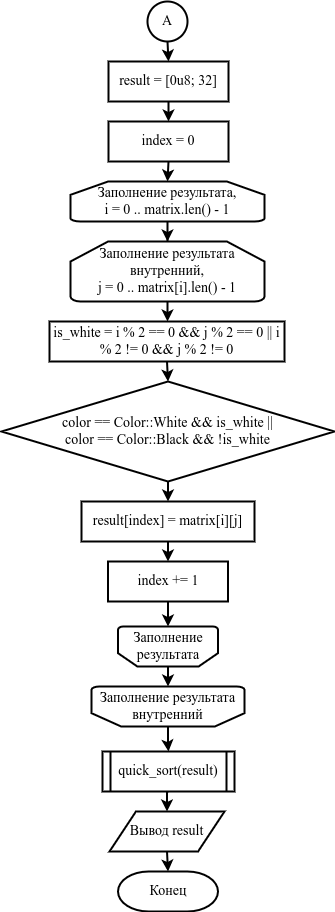

The diagram above was exported from draw.io. Its source (the exported page's mxGraphModel, read from the mxfile embedded in the PNG):
<mxGraphModel dx="613" dy="971" grid="1" gridSize="10" guides="1" tooltips="1" connect="1" arrows="1" fold="1" page="1" pageScale="1" pageWidth="827" pageHeight="1169" math="0" shadow="0">
  <root>
    <mxCell id="0" />
    <mxCell id="1" parent="0" />
    <mxCell id="0XKzlUytYgeb6-aVE9m8-1" value="" style="edgeStyle=orthogonalEdgeStyle;rounded=0;orthogonalLoop=1;jettySize=auto;html=1;fontFamily=Times New Roman;fontSize=14;fontColor=#000000;strokeWidth=2;" edge="1" parent="1" source="0XKzlUytYgeb6-aVE9m8-2" target="0XKzlUytYgeb6-aVE9m8-4">
      <mxGeometry relative="1" as="geometry" />
    </mxCell>
    <mxCell id="0XKzlUytYgeb6-aVE9m8-2" value="Заполнение результата,&lt;br&gt;i = 0 .. matrix.len() - 1" style="strokeWidth=2;html=1;shape=mxgraph.flowchart.loop_limit;whiteSpace=wrap;labelBorderColor=none;fontFamily=Times New Roman;fontSize=14;fontColor=#000000;" vertex="1" parent="1">
      <mxGeometry x="316" y="220" width="194" height="40" as="geometry" />
    </mxCell>
    <mxCell id="0XKzlUytYgeb6-aVE9m8-3" value="" style="edgeStyle=orthogonalEdgeStyle;rounded=0;orthogonalLoop=1;jettySize=auto;html=1;fontFamily=Times New Roman;fontSize=14;fontColor=#000000;entryX=0.5;entryY=0;entryDx=0;entryDy=0;strokeWidth=2;" edge="1" parent="1" source="0XKzlUytYgeb6-aVE9m8-4" target="leL-dVgPZDsbomOJlcbw-15">
      <mxGeometry relative="1" as="geometry">
        <mxPoint x="413" y="340" as="targetPoint" />
      </mxGeometry>
    </mxCell>
    <mxCell id="0XKzlUytYgeb6-aVE9m8-4" value="Заполнение результата внутренний,&lt;br&gt;j = 0 .. matrix[i].len() - 1" style="strokeWidth=2;html=1;shape=mxgraph.flowchart.loop_limit;whiteSpace=wrap;labelBorderColor=none;fontFamily=Times New Roman;fontSize=14;fontColor=#000000;" vertex="1" parent="1">
      <mxGeometry x="316" y="280" width="194" height="60" as="geometry" />
    </mxCell>
    <mxCell id="leL-dVgPZDsbomOJlcbw-9" style="edgeStyle=orthogonalEdgeStyle;rounded=0;orthogonalLoop=1;jettySize=auto;html=1;entryX=0.5;entryY=0;entryDx=0;entryDy=0;entryPerimeter=0;fontFamily=Times New Roman;fontSize=14;fontColor=#000000;exitX=0.5;exitY=1;exitDx=0;exitDy=0;strokeWidth=2;" edge="1" parent="1" source="leL-dVgPZDsbomOJlcbw-15" target="leL-dVgPZDsbomOJlcbw-7">
      <mxGeometry relative="1" as="geometry">
        <mxPoint x="412.5" y="400" as="sourcePoint" />
      </mxGeometry>
    </mxCell>
    <mxCell id="0XKzlUytYgeb6-aVE9m8-7" style="edgeStyle=orthogonalEdgeStyle;rounded=0;orthogonalLoop=1;jettySize=auto;html=1;exitX=0.5;exitY=0;exitDx=0;exitDy=0;exitPerimeter=0;entryX=0.5;entryY=1;entryDx=0;entryDy=0;entryPerimeter=0;fontFamily=Times New Roman;fontSize=14;fontColor=#000000;strokeWidth=2;" edge="1" parent="1" source="0XKzlUytYgeb6-aVE9m8-8" target="0XKzlUytYgeb6-aVE9m8-9">
      <mxGeometry relative="1" as="geometry" />
    </mxCell>
    <mxCell id="0XKzlUytYgeb6-aVE9m8-8" value="Заполнение результата" style="strokeWidth=2;html=1;shape=mxgraph.flowchart.loop_limit;whiteSpace=wrap;labelBorderColor=none;fontFamily=Times New Roman;fontSize=14;fontColor=#000000;direction=west;" vertex="1" parent="1">
      <mxGeometry x="363.5" y="665" width="100" height="40" as="geometry" />
    </mxCell>
    <mxCell id="leL-dVgPZDsbomOJlcbw-17" value="" style="edgeStyle=orthogonalEdgeStyle;rounded=0;orthogonalLoop=1;jettySize=auto;html=1;fontFamily=Times New Roman;fontSize=14;fontColor=#000000;strokeWidth=2;entryX=0.5;entryY=0;entryDx=0;entryDy=0;" edge="1" parent="1" source="0XKzlUytYgeb6-aVE9m8-9" target="WZ_8qJZBjBQ1w0-UZb9G-1">
      <mxGeometry relative="1" as="geometry">
        <mxPoint x="413.52631578947364" y="790" as="targetPoint" />
      </mxGeometry>
    </mxCell>
    <mxCell id="0XKzlUytYgeb6-aVE9m8-9" value="Заполнение результата внутренний" style="strokeWidth=2;html=1;shape=mxgraph.flowchart.loop_limit;whiteSpace=wrap;labelBorderColor=none;fontFamily=Times New Roman;fontSize=14;fontColor=#000000;direction=west;" vertex="1" parent="1">
      <mxGeometry x="337" y="725" width="153" height="40" as="geometry" />
    </mxCell>
    <mxCell id="leL-dVgPZDsbomOJlcbw-3" style="edgeStyle=orthogonalEdgeStyle;rounded=0;orthogonalLoop=1;jettySize=auto;html=1;exitX=0.5;exitY=1;exitDx=0;exitDy=0;entryX=0.5;entryY=0;entryDx=0;entryDy=0;fontFamily=Times New Roman;fontSize=14;fontColor=#000000;strokeWidth=2;" edge="1" parent="1" source="0XKzlUytYgeb6-aVE9m8-10" target="leL-dVgPZDsbomOJlcbw-1">
      <mxGeometry relative="1" as="geometry" />
    </mxCell>
    <mxCell id="0XKzlUytYgeb6-aVE9m8-10" value="А&lt;br&gt;" style="ellipse;whiteSpace=wrap;html=1;aspect=fixed;rounded=0;labelBorderColor=none;fontFamily=Times New Roman;fontSize=14;fontColor=#000000;strokeWidth=2;" vertex="1" parent="1">
      <mxGeometry x="393" y="40" width="40" height="40" as="geometry" />
    </mxCell>
    <mxCell id="leL-dVgPZDsbomOJlcbw-4" style="edgeStyle=orthogonalEdgeStyle;rounded=0;orthogonalLoop=1;jettySize=auto;html=1;exitX=0.5;exitY=1;exitDx=0;exitDy=0;entryX=0.5;entryY=0;entryDx=0;entryDy=0;fontFamily=Times New Roman;fontSize=14;fontColor=#000000;strokeWidth=2;" edge="1" parent="1" source="leL-dVgPZDsbomOJlcbw-1" target="leL-dVgPZDsbomOJlcbw-2">
      <mxGeometry relative="1" as="geometry" />
    </mxCell>
    <mxCell id="leL-dVgPZDsbomOJlcbw-1" value="result = [0u8; 32]" style="rounded=0;whiteSpace=wrap;html=1;labelBorderColor=none;fontFamily=Times New Roman;fontSize=14;fontColor=#000000;strokeWidth=2;" vertex="1" parent="1">
      <mxGeometry x="354" y="100" width="120" height="40" as="geometry" />
    </mxCell>
    <mxCell id="leL-dVgPZDsbomOJlcbw-5" style="edgeStyle=orthogonalEdgeStyle;rounded=0;orthogonalLoop=1;jettySize=auto;html=1;exitX=0.5;exitY=1;exitDx=0;exitDy=0;entryX=0.5;entryY=0;entryDx=0;entryDy=0;entryPerimeter=0;fontFamily=Times New Roman;fontSize=14;fontColor=#000000;strokeWidth=2;" edge="1" parent="1" source="leL-dVgPZDsbomOJlcbw-2" target="0XKzlUytYgeb6-aVE9m8-2">
      <mxGeometry relative="1" as="geometry" />
    </mxCell>
    <mxCell id="leL-dVgPZDsbomOJlcbw-2" value="index = 0" style="rounded=0;whiteSpace=wrap;html=1;labelBorderColor=none;fontFamily=Times New Roman;fontSize=14;fontColor=#000000;strokeWidth=2;" vertex="1" parent="1">
      <mxGeometry x="354" y="160" width="120" height="40" as="geometry" />
    </mxCell>
    <mxCell id="leL-dVgPZDsbomOJlcbw-11" style="edgeStyle=orthogonalEdgeStyle;rounded=0;orthogonalLoop=1;jettySize=auto;html=1;exitX=0.5;exitY=1;exitDx=0;exitDy=0;exitPerimeter=0;entryX=0.5;entryY=0;entryDx=0;entryDy=0;fontFamily=Times New Roman;fontSize=14;fontColor=#000000;strokeWidth=2;" edge="1" parent="1" source="leL-dVgPZDsbomOJlcbw-7" target="leL-dVgPZDsbomOJlcbw-10">
      <mxGeometry relative="1" as="geometry" />
    </mxCell>
    <mxCell id="leL-dVgPZDsbomOJlcbw-7" value="color == Color::White &amp;amp;&amp;amp; is_white ||&lt;br&gt;color == Color::Black &amp;amp;&amp;amp; !is_white" style="strokeWidth=2;html=1;shape=mxgraph.flowchart.decision;whiteSpace=wrap;rounded=0;labelBorderColor=none;fontFamily=Times New Roman;fontSize=14;fontColor=#000000;" vertex="1" parent="1">
      <mxGeometry x="247" y="420" width="333" height="100" as="geometry" />
    </mxCell>
    <mxCell id="leL-dVgPZDsbomOJlcbw-13" style="edgeStyle=orthogonalEdgeStyle;rounded=0;orthogonalLoop=1;jettySize=auto;html=1;exitX=0.5;exitY=1;exitDx=0;exitDy=0;entryX=0.5;entryY=0;entryDx=0;entryDy=0;fontFamily=Times New Roman;fontSize=14;fontColor=#000000;strokeWidth=2;" edge="1" parent="1" source="leL-dVgPZDsbomOJlcbw-10" target="leL-dVgPZDsbomOJlcbw-12">
      <mxGeometry relative="1" as="geometry" />
    </mxCell>
    <mxCell id="leL-dVgPZDsbomOJlcbw-10" value="result[index] = matrix[i][j]" style="rounded=0;whiteSpace=wrap;html=1;labelBorderColor=none;fontFamily=Times New Roman;fontSize=14;fontColor=#000000;strokeWidth=2;" vertex="1" parent="1">
      <mxGeometry x="327" y="540" width="173" height="40" as="geometry" />
    </mxCell>
    <mxCell id="leL-dVgPZDsbomOJlcbw-14" style="edgeStyle=orthogonalEdgeStyle;rounded=0;orthogonalLoop=1;jettySize=auto;html=1;exitX=0.5;exitY=1;exitDx=0;exitDy=0;entryX=0.5;entryY=1;entryDx=0;entryDy=0;entryPerimeter=0;fontFamily=Times New Roman;fontSize=14;fontColor=#000000;strokeWidth=2;" edge="1" parent="1" source="leL-dVgPZDsbomOJlcbw-12" target="0XKzlUytYgeb6-aVE9m8-8">
      <mxGeometry relative="1" as="geometry" />
    </mxCell>
    <mxCell id="leL-dVgPZDsbomOJlcbw-12" value="index += 1" style="rounded=0;whiteSpace=wrap;html=1;labelBorderColor=none;fontFamily=Times New Roman;fontSize=14;fontColor=#000000;strokeWidth=2;" vertex="1" parent="1">
      <mxGeometry x="353.5" y="600" width="120" height="40" as="geometry" />
    </mxCell>
    <mxCell id="leL-dVgPZDsbomOJlcbw-15" value="is_white = i % 2 == 0 &amp;amp;&amp;amp; j % 2 == 0 || i % 2 != 0 &amp;amp;&amp;amp; j % 2 != 0" style="rounded=0;whiteSpace=wrap;html=1;labelBorderColor=none;fontFamily=Times New Roman;fontSize=14;fontColor=#000000;strokeWidth=2;" vertex="1" parent="1">
      <mxGeometry x="295" y="360" width="235" height="40" as="geometry" />
    </mxCell>
    <mxCell id="84E6oz5QzXnO5obK1lUY-2" style="edgeStyle=orthogonalEdgeStyle;rounded=0;orthogonalLoop=1;jettySize=auto;html=1;exitX=0.5;exitY=1;exitDx=0;exitDy=0;entryX=0.5;entryY=0;entryDx=0;entryDy=0;strokeWidth=2;fontFamily=Times New Roman;fontSize=14;fontColor=#000000;" edge="1" parent="1" source="WZ_8qJZBjBQ1w0-UZb9G-1" target="84E6oz5QzXnO5obK1lUY-1">
      <mxGeometry relative="1" as="geometry">
        <mxPoint x="413.5" y="830" as="sourcePoint" />
      </mxGeometry>
    </mxCell>
    <mxCell id="84E6oz5QzXnO5obK1lUY-4" style="edgeStyle=orthogonalEdgeStyle;rounded=0;orthogonalLoop=1;jettySize=auto;html=1;exitX=0.5;exitY=1;exitDx=0;exitDy=0;entryX=0.5;entryY=0;entryDx=0;entryDy=0;entryPerimeter=0;strokeWidth=2;fontFamily=Times New Roman;fontSize=14;fontColor=#000000;" edge="1" parent="1" source="84E6oz5QzXnO5obK1lUY-1" target="84E6oz5QzXnO5obK1lUY-3">
      <mxGeometry relative="1" as="geometry" />
    </mxCell>
    <mxCell id="84E6oz5QzXnO5obK1lUY-1" value="Вывод result" style="shape=parallelogram;html=1;strokeWidth=2;perimeter=parallelogramPerimeter;whiteSpace=wrap;rounded=0;arcSize=12;size=0.23;labelBorderColor=none;fontFamily=Times New Roman;fontSize=14;fontColor=#000000;" vertex="1" parent="1">
      <mxGeometry x="355" y="850" width="115" height="40" as="geometry" />
    </mxCell>
    <mxCell id="84E6oz5QzXnO5obK1lUY-3" value="Конец" style="strokeWidth=2;html=1;shape=mxgraph.flowchart.terminator;whiteSpace=wrap;rounded=0;labelBorderColor=none;fontFamily=Times New Roman;fontSize=14;fontColor=#000000;" vertex="1" parent="1">
      <mxGeometry x="363.5" y="910" width="100" height="40" as="geometry" />
    </mxCell>
    <mxCell id="WZ_8qJZBjBQ1w0-UZb9G-1" value="quick_sort(result)" style="verticalLabelPosition=middle;verticalAlign=middle;html=1;shape=process;whiteSpace=wrap;rounded=1;size=0.06;arcSize=0;labelBorderColor=none;strokeWidth=2;fontFamily=Times New Roman;fontSize=14;fontColor=#000000;labelPosition=center;align=center;" vertex="1" parent="1">
      <mxGeometry x="348" y="790" width="132" height="40" as="geometry" />
    </mxCell>
  </root>
</mxGraphModel>